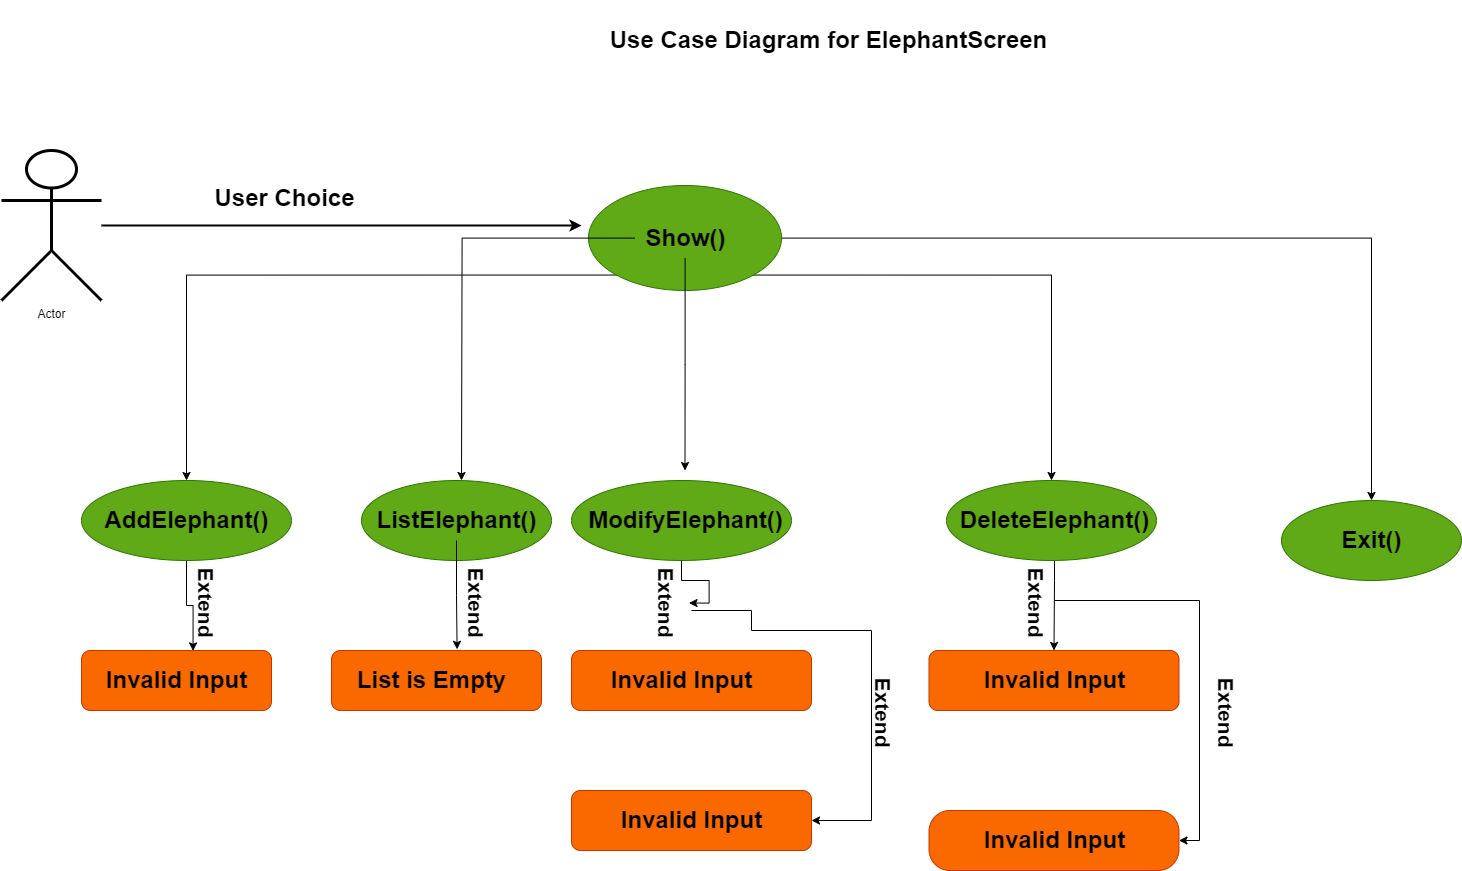

The diagram above was exported from draw.io. Its source (the exported page's mxGraphModel, read from the mxfile embedded in the PNG):
<mxGraphModel dx="3754" dy="1084" grid="1" gridSize="10" guides="1" tooltips="1" connect="1" arrows="1" fold="1" page="1" pageScale="1" pageWidth="1654" pageHeight="2336" math="0" shadow="0">
  <root>
    <mxCell id="0" />
    <mxCell id="1" parent="0" />
    <mxCell id="coGv9DxIXbYym0th46nY-1" value="Use Case Diagram for ElephantScreen" style="text;strokeColor=none;fillColor=none;html=1;fontSize=24;fontStyle=1;verticalAlign=middle;align=center;" vertex="1" parent="1">
      <mxGeometry x="587" y="40" width="480" height="80" as="geometry" />
    </mxCell>
    <mxCell id="coGv9DxIXbYym0th46nY-5" style="edgeStyle=orthogonalEdgeStyle;rounded=0;orthogonalLoop=1;jettySize=auto;html=1;strokeWidth=2;" edge="1" parent="1" source="coGv9DxIXbYym0th46nY-3">
      <mxGeometry relative="1" as="geometry">
        <mxPoint x="580" y="265" as="targetPoint" />
      </mxGeometry>
    </mxCell>
    <mxCell id="coGv9DxIXbYym0th46nY-3" value="Actor" style="shape=umlActor;verticalLabelPosition=bottom;verticalAlign=top;html=1;outlineConnect=0;strokeWidth=3;" vertex="1" parent="1">
      <mxGeometry y="190" width="100" height="150" as="geometry" />
    </mxCell>
    <mxCell id="coGv9DxIXbYym0th46nY-12" style="edgeStyle=orthogonalEdgeStyle;rounded=0;orthogonalLoop=1;jettySize=auto;html=1;exitX=0;exitY=1;exitDx=0;exitDy=0;entryX=0.5;entryY=0;entryDx=0;entryDy=0;" edge="1" parent="1" source="coGv9DxIXbYym0th46nY-6" target="coGv9DxIXbYym0th46nY-21">
      <mxGeometry relative="1" as="geometry">
        <mxPoint x="280" y="520" as="targetPoint" />
      </mxGeometry>
    </mxCell>
    <mxCell id="coGv9DxIXbYym0th46nY-15" style="edgeStyle=orthogonalEdgeStyle;rounded=0;orthogonalLoop=1;jettySize=auto;html=1;entryX=0.5;entryY=0;entryDx=0;entryDy=0;" edge="1" parent="1" source="coGv9DxIXbYym0th46nY-6" target="coGv9DxIXbYym0th46nY-18">
      <mxGeometry relative="1" as="geometry">
        <mxPoint x="1140" y="520" as="targetPoint" />
      </mxGeometry>
    </mxCell>
    <mxCell id="coGv9DxIXbYym0th46nY-16" style="edgeStyle=orthogonalEdgeStyle;rounded=0;orthogonalLoop=1;jettySize=auto;html=1;exitX=1;exitY=1;exitDx=0;exitDy=0;" edge="1" parent="1" source="coGv9DxIXbYym0th46nY-6" target="coGv9DxIXbYym0th46nY-17">
      <mxGeometry relative="1" as="geometry">
        <mxPoint x="950" y="510" as="targetPoint" />
      </mxGeometry>
    </mxCell>
    <mxCell id="coGv9DxIXbYym0th46nY-6" value="" style="ellipse;whiteSpace=wrap;html=1;fillColor=#60a917;strokeColor=#2D7600;fontColor=#ffffff;" vertex="1" parent="1">
      <mxGeometry x="587" y="225" width="193" height="105" as="geometry" />
    </mxCell>
    <mxCell id="coGv9DxIXbYym0th46nY-13" style="edgeStyle=orthogonalEdgeStyle;rounded=0;orthogonalLoop=1;jettySize=auto;html=1;" edge="1" parent="1" source="coGv9DxIXbYym0th46nY-11">
      <mxGeometry relative="1" as="geometry">
        <mxPoint x="460" y="520" as="targetPoint" />
      </mxGeometry>
    </mxCell>
    <mxCell id="coGv9DxIXbYym0th46nY-14" style="edgeStyle=orthogonalEdgeStyle;rounded=0;orthogonalLoop=1;jettySize=auto;html=1;" edge="1" parent="1" source="coGv9DxIXbYym0th46nY-11">
      <mxGeometry relative="1" as="geometry">
        <mxPoint x="683.5" y="510" as="targetPoint" />
      </mxGeometry>
    </mxCell>
    <mxCell id="coGv9DxIXbYym0th46nY-11" value="Show()" style="text;strokeColor=none;fillColor=none;html=1;fontSize=24;fontStyle=1;verticalAlign=middle;align=center;" vertex="1" parent="1">
      <mxGeometry x="633.5" y="257.5" width="100" height="40" as="geometry" />
    </mxCell>
    <mxCell id="coGv9DxIXbYym0th46nY-53" style="edgeStyle=orthogonalEdgeStyle;rounded=0;orthogonalLoop=1;jettySize=auto;html=1;entryX=0.5;entryY=0;entryDx=0;entryDy=0;" edge="1" parent="1" source="coGv9DxIXbYym0th46nY-17" target="coGv9DxIXbYym0th46nY-38">
      <mxGeometry relative="1" as="geometry">
        <Array as="points">
          <mxPoint x="1053" y="620" />
          <mxPoint x="1053" y="620" />
        </Array>
      </mxGeometry>
    </mxCell>
    <mxCell id="coGv9DxIXbYym0th46nY-56" style="edgeStyle=orthogonalEdgeStyle;rounded=0;orthogonalLoop=1;jettySize=auto;html=1;entryX=1;entryY=0.5;entryDx=0;entryDy=0;" edge="1" parent="1" target="coGv9DxIXbYym0th46nY-39">
      <mxGeometry relative="1" as="geometry">
        <mxPoint x="1053" y="640" as="sourcePoint" />
        <Array as="points">
          <mxPoint x="1198" y="640" />
          <mxPoint x="1198" y="880" />
        </Array>
      </mxGeometry>
    </mxCell>
    <mxCell id="coGv9DxIXbYym0th46nY-17" value="" style="ellipse;whiteSpace=wrap;html=1;fillColor=#60a917;fontColor=#ffffff;strokeColor=#2D7600;" vertex="1" parent="1">
      <mxGeometry x="945" y="520" width="210" height="80" as="geometry" />
    </mxCell>
    <mxCell id="coGv9DxIXbYym0th46nY-18" value="" style="ellipse;whiteSpace=wrap;html=1;fillColor=#60a917;fontColor=#ffffff;strokeColor=#2D7600;" vertex="1" parent="1">
      <mxGeometry x="1280" y="540" width="180" height="80" as="geometry" />
    </mxCell>
    <mxCell id="coGv9DxIXbYym0th46nY-52" style="edgeStyle=orthogonalEdgeStyle;rounded=0;orthogonalLoop=1;jettySize=auto;html=1;entryX=0.5;entryY=0;entryDx=0;entryDy=0;" edge="1" parent="1" source="coGv9DxIXbYym0th46nY-62" target="coGv9DxIXbYym0th46nY-36">
      <mxGeometry relative="1" as="geometry" />
    </mxCell>
    <mxCell id="coGv9DxIXbYym0th46nY-55" style="edgeStyle=orthogonalEdgeStyle;rounded=0;orthogonalLoop=1;jettySize=auto;html=1;entryX=1;entryY=0.5;entryDx=0;entryDy=0;" edge="1" parent="1" target="coGv9DxIXbYym0th46nY-37">
      <mxGeometry relative="1" as="geometry">
        <mxPoint x="690" y="650" as="sourcePoint" />
        <Array as="points">
          <mxPoint x="750" y="670" />
          <mxPoint x="870" y="670" />
          <mxPoint x="870" y="860" />
        </Array>
      </mxGeometry>
    </mxCell>
    <mxCell id="coGv9DxIXbYym0th46nY-19" value="" style="ellipse;whiteSpace=wrap;html=1;fillColor=#60a917;fontColor=#ffffff;strokeColor=#2D7600;" vertex="1" parent="1">
      <mxGeometry x="570" y="520" width="220" height="80" as="geometry" />
    </mxCell>
    <mxCell id="coGv9DxIXbYym0th46nY-20" value="" style="ellipse;whiteSpace=wrap;html=1;fillColor=#60a917;fontColor=#ffffff;strokeColor=#2D7600;" vertex="1" parent="1">
      <mxGeometry x="360" y="520" width="190" height="80" as="geometry" />
    </mxCell>
    <mxCell id="coGv9DxIXbYym0th46nY-54" style="edgeStyle=orthogonalEdgeStyle;rounded=0;orthogonalLoop=1;jettySize=auto;html=1;entryX=0.587;entryY=0.007;entryDx=0;entryDy=0;entryPerimeter=0;" edge="1" parent="1" source="coGv9DxIXbYym0th46nY-21" target="coGv9DxIXbYym0th46nY-34">
      <mxGeometry relative="1" as="geometry" />
    </mxCell>
    <mxCell id="coGv9DxIXbYym0th46nY-21" value="" style="ellipse;whiteSpace=wrap;html=1;fillColor=#60a917;fontColor=#ffffff;strokeColor=#2D7600;" vertex="1" parent="1">
      <mxGeometry x="80" y="520" width="210" height="80" as="geometry" />
    </mxCell>
    <mxCell id="coGv9DxIXbYym0th46nY-26" value="AddElephant()" style="text;strokeColor=none;fillColor=none;html=1;fontSize=24;fontStyle=1;verticalAlign=middle;align=center;" vertex="1" parent="1">
      <mxGeometry x="130" y="540" width="110" height="40" as="geometry" />
    </mxCell>
    <mxCell id="coGv9DxIXbYym0th46nY-51" style="edgeStyle=orthogonalEdgeStyle;rounded=0;orthogonalLoop=1;jettySize=auto;html=1;entryX=0.598;entryY=-0.02;entryDx=0;entryDy=0;entryPerimeter=0;" edge="1" parent="1" source="coGv9DxIXbYym0th46nY-28" target="coGv9DxIXbYym0th46nY-35">
      <mxGeometry relative="1" as="geometry" />
    </mxCell>
    <mxCell id="coGv9DxIXbYym0th46nY-28" value="ListElephant()" style="text;strokeColor=none;fillColor=none;html=1;fontSize=24;fontStyle=1;verticalAlign=middle;align=center;" vertex="1" parent="1">
      <mxGeometry x="405" y="540" width="100" height="40" as="geometry" />
    </mxCell>
    <mxCell id="coGv9DxIXbYym0th46nY-29" value="ModifyElephant()" style="text;strokeColor=none;fillColor=none;html=1;fontSize=24;fontStyle=1;verticalAlign=middle;align=center;" vertex="1" parent="1">
      <mxGeometry x="634" y="540" width="100" height="40" as="geometry" />
    </mxCell>
    <mxCell id="coGv9DxIXbYym0th46nY-30" value="DeleteElephant()" style="text;strokeColor=none;fillColor=none;html=1;fontSize=24;fontStyle=1;verticalAlign=middle;align=center;" vertex="1" parent="1">
      <mxGeometry x="1005" y="540" width="95" height="40" as="geometry" />
    </mxCell>
    <mxCell id="coGv9DxIXbYym0th46nY-31" value="Exit()" style="text;strokeColor=none;fillColor=none;html=1;fontSize=24;fontStyle=1;verticalAlign=middle;align=center;" vertex="1" parent="1">
      <mxGeometry x="1320" y="560" width="100" height="40" as="geometry" />
    </mxCell>
    <mxCell id="coGv9DxIXbYym0th46nY-34" value="" style="rounded=1;whiteSpace=wrap;html=1;fillColor=#fa6800;fontColor=#000000;strokeColor=#C73500;" vertex="1" parent="1">
      <mxGeometry x="80" y="690" width="190" height="60" as="geometry" />
    </mxCell>
    <mxCell id="coGv9DxIXbYym0th46nY-35" value="" style="rounded=1;whiteSpace=wrap;html=1;fillColor=#fa6800;fontColor=#000000;strokeColor=#C73500;" vertex="1" parent="1">
      <mxGeometry x="330" y="690" width="210" height="60" as="geometry" />
    </mxCell>
    <mxCell id="coGv9DxIXbYym0th46nY-36" value="" style="rounded=1;whiteSpace=wrap;html=1;fillColor=#fa6800;fontColor=#000000;strokeColor=#C73500;" vertex="1" parent="1">
      <mxGeometry x="570" y="690" width="240" height="60" as="geometry" />
    </mxCell>
    <mxCell id="coGv9DxIXbYym0th46nY-37" value="" style="rounded=1;whiteSpace=wrap;html=1;fillColor=#fa6800;fontColor=#000000;strokeColor=#C73500;" vertex="1" parent="1">
      <mxGeometry x="570" y="830" width="240" height="60" as="geometry" />
    </mxCell>
    <mxCell id="coGv9DxIXbYym0th46nY-38" value="" style="rounded=1;whiteSpace=wrap;html=1;fillColor=#fa6800;fontColor=#000000;strokeColor=#C73500;" vertex="1" parent="1">
      <mxGeometry x="927.5" y="690" width="250" height="60" as="geometry" />
    </mxCell>
    <mxCell id="coGv9DxIXbYym0th46nY-39" value="" style="rounded=1;whiteSpace=wrap;html=1;arcSize=35;fillColor=#fa6800;fontColor=#000000;strokeColor=#C73500;" vertex="1" parent="1">
      <mxGeometry x="927.5" y="850" width="250" height="60" as="geometry" />
    </mxCell>
    <mxCell id="coGv9DxIXbYym0th46nY-40" value="Invalid Input" style="text;strokeColor=none;fillColor=none;html=1;fontSize=24;fontStyle=1;verticalAlign=middle;align=center;" vertex="1" parent="1">
      <mxGeometry x="117.5" y="700" width="115" height="40" as="geometry" />
    </mxCell>
    <mxCell id="coGv9DxIXbYym0th46nY-41" value="List is Empty" style="text;strokeColor=none;fillColor=none;html=1;fontSize=24;fontStyle=1;verticalAlign=middle;align=center;" vertex="1" parent="1">
      <mxGeometry x="380" y="700" width="100" height="40" as="geometry" />
    </mxCell>
    <mxCell id="coGv9DxIXbYym0th46nY-42" value="Invalid Input" style="text;strokeColor=none;fillColor=none;html=1;fontSize=24;fontStyle=1;verticalAlign=middle;align=center;" vertex="1" parent="1">
      <mxGeometry x="630" y="700" width="100" height="40" as="geometry" />
    </mxCell>
    <mxCell id="coGv9DxIXbYym0th46nY-43" value="Invalid Input" style="text;strokeColor=none;fillColor=none;html=1;fontSize=24;fontStyle=1;verticalAlign=middle;align=center;" vertex="1" parent="1">
      <mxGeometry x="640" y="840" width="100" height="40" as="geometry" />
    </mxCell>
    <mxCell id="coGv9DxIXbYym0th46nY-44" value="Invalid Input" style="text;strokeColor=none;fillColor=none;html=1;fontSize=24;fontStyle=1;verticalAlign=middle;align=center;" vertex="1" parent="1">
      <mxGeometry x="1002.5" y="700" width="100" height="40" as="geometry" />
    </mxCell>
    <mxCell id="coGv9DxIXbYym0th46nY-46" value="Invalid Input" style="text;strokeColor=none;fillColor=none;html=1;fontSize=24;fontStyle=1;verticalAlign=middle;align=center;" vertex="1" parent="1">
      <mxGeometry x="1002.5" y="860" width="100" height="40" as="geometry" />
    </mxCell>
    <mxCell id="coGv9DxIXbYym0th46nY-57" value="User Choice" style="text;strokeColor=none;fillColor=none;html=1;fontSize=24;fontStyle=1;verticalAlign=middle;align=center;" vertex="1" parent="1">
      <mxGeometry x="232.5" y="217.5" width="100" height="40" as="geometry" />
    </mxCell>
    <mxCell id="coGv9DxIXbYym0th46nY-58" value="&lt;font style=&quot;font-size: 21px;&quot;&gt;Extend&lt;/font&gt;" style="text;html=1;strokeColor=none;fillColor=none;align=center;verticalAlign=middle;whiteSpace=wrap;rounded=0;rotation=90;fontSize=21;fontStyle=1" vertex="1" parent="1">
      <mxGeometry x="150" y="620" width="110" height="45" as="geometry" />
    </mxCell>
    <mxCell id="coGv9DxIXbYym0th46nY-60" value="&lt;font style=&quot;font-size: 21px;&quot;&gt;Extend&lt;/font&gt;" style="text;html=1;strokeColor=none;fillColor=none;align=center;verticalAlign=middle;whiteSpace=wrap;rounded=0;rotation=90;fontSize=21;fontStyle=1" vertex="1" parent="1">
      <mxGeometry x="420" y="620" width="110" height="45" as="geometry" />
    </mxCell>
    <mxCell id="coGv9DxIXbYym0th46nY-61" value="&lt;font style=&quot;font-size: 21px;&quot;&gt;Extend&lt;/font&gt;" style="text;html=1;strokeColor=none;fillColor=none;align=center;verticalAlign=middle;whiteSpace=wrap;rounded=0;rotation=90;fontSize=21;fontStyle=1" vertex="1" parent="1">
      <mxGeometry x="827" y="730" width="110" height="45" as="geometry" />
    </mxCell>
    <mxCell id="coGv9DxIXbYym0th46nY-63" value="" style="edgeStyle=orthogonalEdgeStyle;rounded=0;orthogonalLoop=1;jettySize=auto;html=1;entryX=0.5;entryY=0;entryDx=0;entryDy=0;" edge="1" parent="1" source="coGv9DxIXbYym0th46nY-19" target="coGv9DxIXbYym0th46nY-62">
      <mxGeometry relative="1" as="geometry">
        <mxPoint x="680" y="600" as="sourcePoint" />
        <mxPoint x="690" y="690" as="targetPoint" />
      </mxGeometry>
    </mxCell>
    <mxCell id="coGv9DxIXbYym0th46nY-62" value="&lt;font style=&quot;font-size: 21px;&quot;&gt;Extend&lt;/font&gt;" style="text;html=1;strokeColor=none;fillColor=none;align=center;verticalAlign=middle;whiteSpace=wrap;rounded=0;rotation=90;fontSize=21;fontStyle=1" vertex="1" parent="1">
      <mxGeometry x="610" y="620" width="110" height="45" as="geometry" />
    </mxCell>
    <mxCell id="coGv9DxIXbYym0th46nY-64" value="&lt;font style=&quot;font-size: 21px;&quot;&gt;Extend&lt;/font&gt;" style="text;html=1;strokeColor=none;fillColor=none;align=center;verticalAlign=middle;whiteSpace=wrap;rounded=0;rotation=90;fontSize=21;fontStyle=1" vertex="1" parent="1">
      <mxGeometry x="1170" y="730" width="110" height="45" as="geometry" />
    </mxCell>
    <mxCell id="coGv9DxIXbYym0th46nY-65" value="&lt;font style=&quot;font-size: 21px;&quot;&gt;Extend&lt;/font&gt;" style="text;html=1;strokeColor=none;fillColor=none;align=center;verticalAlign=middle;whiteSpace=wrap;rounded=0;rotation=90;fontSize=21;fontStyle=1" vertex="1" parent="1">
      <mxGeometry x="980" y="620" width="110" height="45" as="geometry" />
    </mxCell>
  </root>
</mxGraphModel>